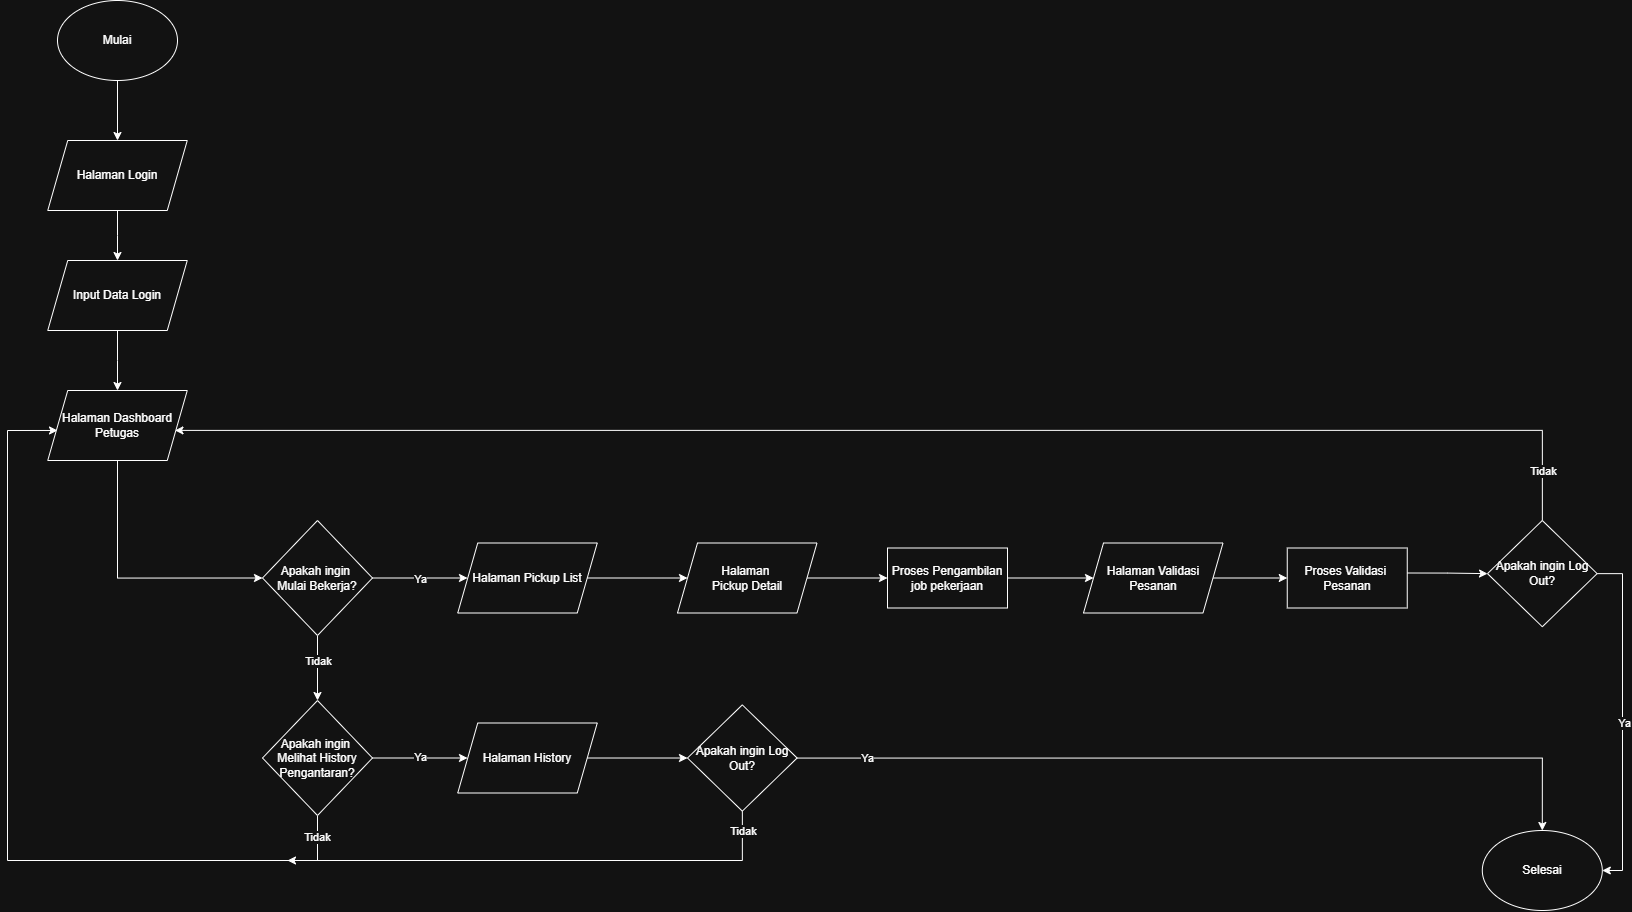

The diagram above was exported from draw.io. Its source (the exported page's mxGraphModel, read from the mxfile embedded in the PNG):
<mxGraphModel dx="1123" dy="663" grid="1" gridSize="10" guides="1" tooltips="1" connect="1" arrows="1" fold="1" page="1" pageScale="1" pageWidth="850" pageHeight="1100" math="0" shadow="0">
  <root>
    <mxCell id="0" />
    <mxCell id="1" parent="0" />
    <mxCell id="MWHhfZl4YzdMj1m47Osn-1" edge="1" parent="1" source="MWHhfZl4YzdMj1m47Osn-2" style="edgeStyle=orthogonalEdgeStyle;rounded=0;orthogonalLoop=1;jettySize=auto;html=1;entryX=0.5;entryY=0;entryDx=0;entryDy=0;">
      <mxGeometry relative="1" as="geometry">
        <mxPoint x="170" y="210" as="targetPoint" />
      </mxGeometry>
    </mxCell>
    <mxCell id="MWHhfZl4YzdMj1m47Osn-2" parent="1" style="ellipse;whiteSpace=wrap;html=1;" value="Mulai" vertex="1">
      <mxGeometry height="80" width="120" x="110" y="70" as="geometry" />
    </mxCell>
    <mxCell id="oJF1DXekkHrHI2EI8QLD-2" edge="1" parent="1" style="edgeStyle=orthogonalEdgeStyle;rounded=0;orthogonalLoop=1;jettySize=auto;html=1;entryX=0;entryY=0.5;entryDx=0;entryDy=0;" target="oJF1DXekkHrHI2EI8QLD-1">
      <mxGeometry relative="1" as="geometry">
        <Array as="points">
          <mxPoint x="170" y="648" />
        </Array>
        <mxPoint x="170" y="530" as="sourcePoint" />
      </mxGeometry>
    </mxCell>
    <mxCell id="cp6o4xCi1_ehD9RAakr_-2" edge="1" parent="1" source="oJF1DXekkHrHI2EI8QLD-1" style="edgeStyle=orthogonalEdgeStyle;rounded=0;orthogonalLoop=1;jettySize=auto;html=1;entryX=0;entryY=0.5;entryDx=0;entryDy=0;">
      <mxGeometry relative="1" as="geometry">
        <mxPoint x="520" y="647.5" as="targetPoint" />
      </mxGeometry>
    </mxCell>
    <mxCell id="cp6o4xCi1_ehD9RAakr_-3" connectable="0" parent="cp6o4xCi1_ehD9RAakr_-2" style="edgeLabel;html=1;align=center;verticalAlign=middle;resizable=0;points=[];" value="Ya" vertex="1">
      <mxGeometry relative="1" x="-0.004" y="-1" as="geometry">
        <mxPoint as="offset" />
      </mxGeometry>
    </mxCell>
    <mxCell id="VFIrceLXF35ZgSQ5Op9x-4" edge="1" parent="1" source="oJF1DXekkHrHI2EI8QLD-1" style="edgeStyle=orthogonalEdgeStyle;rounded=0;orthogonalLoop=1;jettySize=auto;html=1;entryX=0.5;entryY=0;entryDx=0;entryDy=0;" target="VFIrceLXF35ZgSQ5Op9x-3">
      <mxGeometry relative="1" as="geometry" />
    </mxCell>
    <mxCell id="VFIrceLXF35ZgSQ5Op9x-5" connectable="0" parent="VFIrceLXF35ZgSQ5Op9x-4" style="edgeLabel;html=1;align=center;verticalAlign=middle;resizable=0;points=[];" value="Tidak" vertex="1">
      <mxGeometry relative="1" x="-0.1941" as="geometry">
        <mxPoint as="offset" />
      </mxGeometry>
    </mxCell>
    <mxCell id="oJF1DXekkHrHI2EI8QLD-1" parent="1" style="rhombus;whiteSpace=wrap;html=1;rounded=0;" value="Apakah ingin&amp;nbsp;&lt;div&gt;Mulai Bekerja?&lt;/div&gt;" vertex="1">
      <mxGeometry height="115" width="110" x="315" y="590" as="geometry" />
    </mxCell>
    <mxCell id="psIuR2wIBEv-WL-JKpR_-2" edge="1" parent="1" style="edgeStyle=orthogonalEdgeStyle;rounded=0;orthogonalLoop=1;jettySize=auto;html=1;entryX=0;entryY=0.5;entryDx=0;entryDy=0;">
      <mxGeometry relative="1" as="geometry">
        <mxPoint x="640" y="647.5" as="sourcePoint" />
        <mxPoint x="740" y="647.5" as="targetPoint" />
      </mxGeometry>
    </mxCell>
    <mxCell id="xSw7YJnd6dNZeik_gwgu-2" edge="1" parent="1" style="edgeStyle=orthogonalEdgeStyle;rounded=0;orthogonalLoop=1;jettySize=auto;html=1;">
      <mxGeometry relative="1" as="geometry">
        <mxPoint x="860.0000000000002" y="647.5" as="sourcePoint" />
        <mxPoint x="939.9999999999998" y="647.5" as="targetPoint" />
      </mxGeometry>
    </mxCell>
    <mxCell id="xSw7YJnd6dNZeik_gwgu-4" edge="1" parent="1" style="edgeStyle=orthogonalEdgeStyle;rounded=0;orthogonalLoop=1;jettySize=auto;html=1;entryX=0;entryY=0.5;entryDx=0;entryDy=0;" target="5xzzpjCYzJby3qEQjGbi-4">
      <mxGeometry relative="1" as="geometry">
        <mxPoint x="1059.5" y="647.5" as="sourcePoint" />
        <mxPoint x="1139.9999999999998" y="647.5" as="targetPoint" />
      </mxGeometry>
    </mxCell>
    <mxCell id="VFIrceLXF35ZgSQ5Op9x-2" edge="1" parent="1" style="edgeStyle=orthogonalEdgeStyle;rounded=0;orthogonalLoop=1;jettySize=auto;html=1;" target="VFIrceLXF35ZgSQ5Op9x-1">
      <mxGeometry relative="1" as="geometry">
        <mxPoint x="1459.5" y="642.5" as="sourcePoint" />
      </mxGeometry>
    </mxCell>
    <mxCell id="MBMWdzaeRSmS53_SLq2p-2" edge="1" parent="1" style="edgeStyle=orthogonalEdgeStyle;rounded=0;orthogonalLoop=1;jettySize=auto;html=1;entryX=0;entryY=0.5;entryDx=0;entryDy=0;" target="5xzzpjCYzJby3qEQjGbi-5">
      <mxGeometry relative="1" as="geometry">
        <mxPoint x="1260" y="647.5" as="sourcePoint" />
        <mxPoint x="1335.7195000000002" y="647.1200000000001" as="targetPoint" />
      </mxGeometry>
    </mxCell>
    <mxCell id="N_Qo6R4HmGSeZPuWt__E-2" edge="1" parent="1" source="VFIrceLXF35ZgSQ5Op9x-1" style="edgeStyle=orthogonalEdgeStyle;rounded=0;orthogonalLoop=1;jettySize=auto;html=1;entryX=1;entryY=0.5;entryDx=0;entryDy=0;" target="N_Qo6R4HmGSeZPuWt__E-1">
      <mxGeometry relative="1" as="geometry">
        <Array as="points">
          <mxPoint x="1675" y="643" />
          <mxPoint x="1675" y="940" />
        </Array>
      </mxGeometry>
    </mxCell>
    <mxCell id="N_Qo6R4HmGSeZPuWt__E-3" connectable="0" parent="N_Qo6R4HmGSeZPuWt__E-2" style="edgeLabel;html=1;align=center;verticalAlign=middle;resizable=0;points=[];" value="Ya" vertex="1">
      <mxGeometry relative="1" x="0.0179" y="1" as="geometry">
        <mxPoint as="offset" />
      </mxGeometry>
    </mxCell>
    <mxCell id="N_Qo6R4HmGSeZPuWt__E-6" edge="1" parent="1" source="VFIrceLXF35ZgSQ5Op9x-1" style="edgeStyle=orthogonalEdgeStyle;rounded=0;orthogonalLoop=1;jettySize=auto;html=1;entryX=0.912;entryY=0.57;entryDx=0;entryDy=0;entryPerimeter=0;" target="ec-DS0-_glkPSbt8ZMPe-1">
      <mxGeometry relative="1" as="geometry">
        <Array as="points">
          <mxPoint x="1595" y="500" />
        </Array>
        <mxPoint x="230" y="500" as="targetPoint" />
      </mxGeometry>
    </mxCell>
    <mxCell id="ec-DS0-_glkPSbt8ZMPe-2" connectable="0" parent="N_Qo6R4HmGSeZPuWt__E-6" style="edgeLabel;html=1;align=center;verticalAlign=middle;resizable=0;points=[];" value="Tidak" vertex="1">
      <mxGeometry relative="1" x="-0.9289" as="geometry">
        <mxPoint y="2" as="offset" />
      </mxGeometry>
    </mxCell>
    <mxCell id="VFIrceLXF35ZgSQ5Op9x-1" parent="1" style="rhombus;whiteSpace=wrap;html=1;rounded=0;" value="Apakah ingin Log Out?" vertex="1">
      <mxGeometry height="106.25" width="109.62" x="1540" y="590" as="geometry" />
    </mxCell>
    <mxCell id="VFIrceLXF35ZgSQ5Op9x-7" edge="1" parent="1" source="VFIrceLXF35ZgSQ5Op9x-3" style="edgeStyle=orthogonalEdgeStyle;rounded=0;orthogonalLoop=1;jettySize=auto;html=1;entryX=0;entryY=0.5;entryDx=0;entryDy=0;">
      <mxGeometry relative="1" as="geometry">
        <mxPoint x="520" y="827.5" as="targetPoint" />
      </mxGeometry>
    </mxCell>
    <mxCell id="VFIrceLXF35ZgSQ5Op9x-8" connectable="0" parent="VFIrceLXF35ZgSQ5Op9x-7" style="edgeLabel;html=1;align=center;verticalAlign=middle;resizable=0;points=[];" value="Ya" vertex="1">
      <mxGeometry relative="1" x="-0.014" y="1" as="geometry">
        <mxPoint as="offset" />
      </mxGeometry>
    </mxCell>
    <mxCell id="5s8SIFFu_an95JIeP5Zj-1" edge="1" parent="1" source="VFIrceLXF35ZgSQ5Op9x-3" style="edgeStyle=orthogonalEdgeStyle;rounded=0;orthogonalLoop=1;jettySize=auto;html=1;">
      <mxGeometry relative="1" as="geometry">
        <Array as="points">
          <mxPoint x="370" y="930" />
        </Array>
        <mxPoint x="340" y="930" as="targetPoint" />
      </mxGeometry>
    </mxCell>
    <mxCell id="5s8SIFFu_an95JIeP5Zj-2" connectable="0" parent="5s8SIFFu_an95JIeP5Zj-1" style="edgeLabel;html=1;align=center;verticalAlign=middle;resizable=0;points=[];" value="Tidak" vertex="1">
      <mxGeometry relative="1" x="-0.424" y="-1" as="geometry">
        <mxPoint as="offset" />
      </mxGeometry>
    </mxCell>
    <mxCell id="VFIrceLXF35ZgSQ5Op9x-3" parent="1" style="rhombus;whiteSpace=wrap;html=1;rounded=0;" value="Apakah ingin&amp;nbsp;&lt;div&gt;Melihat History Pengantaran?&lt;/div&gt;" vertex="1">
      <mxGeometry height="115" width="110" x="315" y="770" as="geometry" />
    </mxCell>
    <mxCell id="VFIrceLXF35ZgSQ5Op9x-10" edge="1" parent="1" style="edgeStyle=orthogonalEdgeStyle;rounded=0;orthogonalLoop=1;jettySize=auto;html=1;entryX=0;entryY=0.5;entryDx=0;entryDy=0;" target="VFIrceLXF35ZgSQ5Op9x-9">
      <mxGeometry relative="1" as="geometry">
        <mxPoint x="640" y="827.5050000000001" as="sourcePoint" />
      </mxGeometry>
    </mxCell>
    <mxCell id="N_Qo6R4HmGSeZPuWt__E-4" edge="1" parent="1" source="VFIrceLXF35ZgSQ5Op9x-9" style="edgeStyle=orthogonalEdgeStyle;rounded=0;orthogonalLoop=1;jettySize=auto;html=1;entryX=0.5;entryY=0;entryDx=0;entryDy=0;" target="N_Qo6R4HmGSeZPuWt__E-1">
      <mxGeometry relative="1" as="geometry" />
    </mxCell>
    <mxCell id="N_Qo6R4HmGSeZPuWt__E-5" connectable="0" parent="N_Qo6R4HmGSeZPuWt__E-4" style="edgeLabel;html=1;align=center;verticalAlign=middle;resizable=0;points=[];" value="Ya" vertex="1">
      <mxGeometry relative="1" x="-0.0866" y="-1" as="geometry">
        <mxPoint x="-303" y="-1" as="offset" />
      </mxGeometry>
    </mxCell>
    <mxCell id="N_Qo6R4HmGSeZPuWt__E-8" edge="1" parent="1" source="VFIrceLXF35ZgSQ5Op9x-9" style="edgeStyle=orthogonalEdgeStyle;rounded=0;orthogonalLoop=1;jettySize=auto;html=1;entryX=0.07;entryY=0.571;entryDx=0;entryDy=0;entryPerimeter=0;" target="ec-DS0-_glkPSbt8ZMPe-1">
      <mxGeometry relative="1" as="geometry">
        <Array as="points">
          <mxPoint x="795" y="930" />
          <mxPoint x="60" y="930" />
          <mxPoint x="60" y="500" />
        </Array>
        <mxPoint x="90" y="460" as="targetPoint" />
      </mxGeometry>
    </mxCell>
    <mxCell id="N_Qo6R4HmGSeZPuWt__E-9" connectable="0" parent="N_Qo6R4HmGSeZPuWt__E-8" style="edgeLabel;html=1;align=center;verticalAlign=middle;resizable=0;points=[];" value="Tidak" vertex="1">
      <mxGeometry relative="1" x="-0.3348" y="1" as="geometry">
        <mxPoint x="371" y="-31" as="offset" />
      </mxGeometry>
    </mxCell>
    <mxCell id="VFIrceLXF35ZgSQ5Op9x-9" parent="1" style="rhombus;whiteSpace=wrap;html=1;rounded=0;" value="Apakah ingin Log Out?" vertex="1">
      <mxGeometry height="106.25" width="109.62" x="740" y="774.38" as="geometry" />
    </mxCell>
    <mxCell id="N_Qo6R4HmGSeZPuWt__E-1" parent="1" style="ellipse;whiteSpace=wrap;html=1;" value="Selesai" vertex="1">
      <mxGeometry height="80" width="120" x="1534.81" y="900" as="geometry" />
    </mxCell>
    <mxCell id="ec-DS0-_glkPSbt8ZMPe-1" parent="1" style="shape=parallelogram;perimeter=parallelogramPerimeter;whiteSpace=wrap;html=1;fixedSize=1;rounded=0;" value="Halaman Dashboard&lt;div&gt;Petugas&lt;/div&gt;" vertex="1">
      <mxGeometry height="70" width="139.5" x="100.25" y="460" as="geometry" />
    </mxCell>
    <mxCell id="oXkMtqnXeaDvQooNJcWE-2" edge="1" parent="1" source="ec-DS0-_glkPSbt8ZMPe-3" style="edgeStyle=orthogonalEdgeStyle;rounded=0;orthogonalLoop=1;jettySize=auto;html=1;entryX=0.5;entryY=0;entryDx=0;entryDy=0;" target="oXkMtqnXeaDvQooNJcWE-1">
      <mxGeometry relative="1" as="geometry" />
    </mxCell>
    <mxCell id="ec-DS0-_glkPSbt8ZMPe-3" parent="1" style="shape=parallelogram;perimeter=parallelogramPerimeter;whiteSpace=wrap;html=1;fixedSize=1;rounded=0;" value="Halaman Login" vertex="1">
      <mxGeometry height="70" width="139.5" x="100.25" y="210" as="geometry" />
    </mxCell>
    <mxCell id="oXkMtqnXeaDvQooNJcWE-3" edge="1" parent="1" source="oXkMtqnXeaDvQooNJcWE-1" style="edgeStyle=orthogonalEdgeStyle;rounded=0;orthogonalLoop=1;jettySize=auto;html=1;entryX=0.5;entryY=0;entryDx=0;entryDy=0;" target="ec-DS0-_glkPSbt8ZMPe-1">
      <mxGeometry relative="1" as="geometry" />
    </mxCell>
    <mxCell id="oXkMtqnXeaDvQooNJcWE-1" parent="1" style="shape=parallelogram;perimeter=parallelogramPerimeter;whiteSpace=wrap;html=1;fixedSize=1;rounded=0;" value="Input Data Login" vertex="1">
      <mxGeometry height="70" width="139.5" x="100.25" y="330" as="geometry" />
    </mxCell>
    <mxCell id="5xzzpjCYzJby3qEQjGbi-1" parent="1" style="shape=parallelogram;perimeter=parallelogramPerimeter;whiteSpace=wrap;html=1;fixedSize=1;rounded=0;" value="Halaman Pickup List" vertex="1">
      <mxGeometry height="70" width="139.5" x="510.25" y="612.5" as="geometry" />
    </mxCell>
    <mxCell id="5xzzpjCYzJby3qEQjGbi-2" parent="1" style="shape=parallelogram;perimeter=parallelogramPerimeter;whiteSpace=wrap;html=1;fixedSize=1;rounded=0;" value="Halaman&amp;nbsp;&lt;div&gt;Pickup Detail&lt;/div&gt;" vertex="1">
      <mxGeometry height="70" width="139.5" x="730" y="612.5" as="geometry" />
    </mxCell>
    <mxCell id="5xzzpjCYzJby3qEQjGbi-3" parent="1" style="rounded=0;whiteSpace=wrap;html=1;" value="Proses Pengambilan job pekerjaan" vertex="1">
      <mxGeometry height="60" width="120" x="940" y="617.5" as="geometry" />
    </mxCell>
    <mxCell id="5xzzpjCYzJby3qEQjGbi-4" parent="1" style="shape=parallelogram;perimeter=parallelogramPerimeter;whiteSpace=wrap;html=1;fixedSize=1;rounded=0;" value="Halaman Validasi Pesanan" vertex="1">
      <mxGeometry height="70" width="139.5" x="1136" y="612.5" as="geometry" />
    </mxCell>
    <mxCell id="5xzzpjCYzJby3qEQjGbi-5" parent="1" style="rounded=0;whiteSpace=wrap;html=1;" value="Proses Validasi&amp;nbsp;&lt;div&gt;Pesanan&lt;/div&gt;" vertex="1">
      <mxGeometry height="60" width="120" x="1339.75" y="617.5" as="geometry" />
    </mxCell>
    <mxCell id="5xzzpjCYzJby3qEQjGbi-7" parent="1" style="shape=parallelogram;perimeter=parallelogramPerimeter;whiteSpace=wrap;html=1;fixedSize=1;rounded=0;" value="Halaman History" vertex="1">
      <mxGeometry height="70" width="139.5" x="510.25" y="792.5" as="geometry" />
    </mxCell>
  </root>
</mxGraphModel>